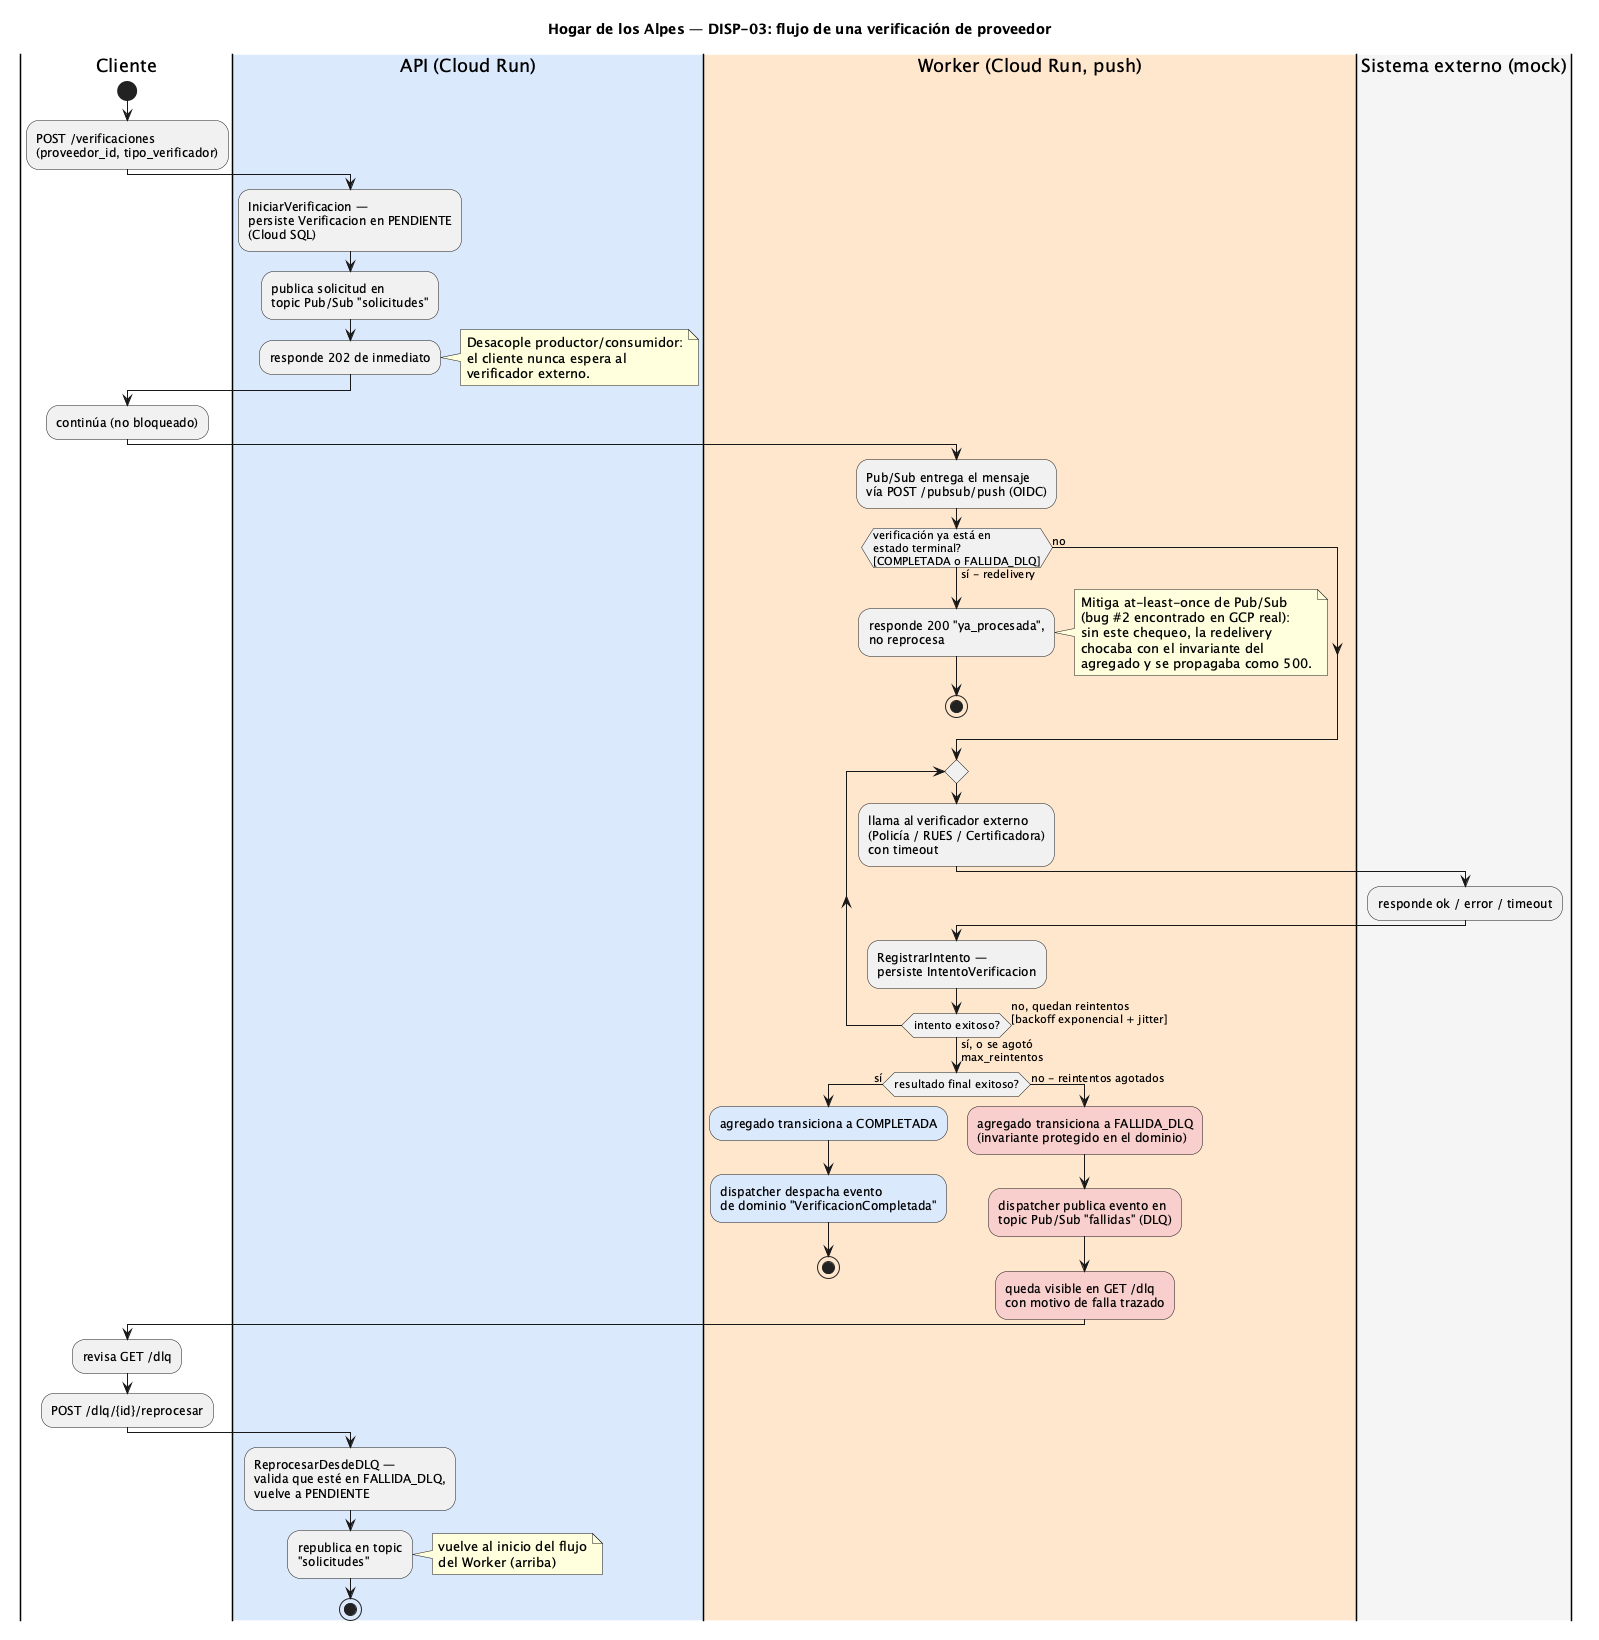

The diagram above was rendered by PlantUML. Its source (embedded in the PNG):
@startuml 02-flujo-verificacion

' Hogar de los Alpes (HdA) - DISP-03 - Diagrama de flujo
'
' Camino completo de una verificación: aceptación desacoplada, reintentos
' con backoff (tenacity, worker/core.py), transición a DLQ al agotar
' reintentos (invariante del agregado, registrar_intento.py), y reproceso
' manual. Incluye el chequeo de idempotencia de push_handler.py — el bug #2
' encontrado corriendo el experimento contra GCP real (ver RESULTADOS-DISP03.md).

title Hogar de los Alpes — DISP-03: flujo de una verificación de proveedor

|#FFFFFF|Cliente|
start
:POST /verificaciones\n(proveedor_id, tipo_verificador);

|#DAE8FC|API (Cloud Run)|
:IniciarVerificacion —\npersiste Verificacion en PENDIENTE\n(Cloud SQL);
:publica solicitud en\ntopic Pub/Sub "solicitudes";
:responde 202 de inmediato;
note right
  Desacople productor/consumidor:
  el cliente nunca espera al
  verificador externo.
end note

|#FFFFFF|Cliente|
:continúa (no bloqueado);

|#FFE6CC|Worker (Cloud Run, push)|
:Pub/Sub entrega el mensaje\nvía POST /pubsub/push (OIDC);
if (verificación ya está en\nestado terminal?\n[COMPLETADA o FALLIDA_DLQ]) then (sí - redelivery)
  :responde 200 "ya_procesada",\nno reprocesa;
  note right
    Mitiga at-least-once de Pub/Sub
    (bug #2 encontrado en GCP real):
    sin este chequeo, la redelivery
    chocaba con el invariante del
    agregado y se propagaba como 500.
  end note
  stop
else (no)
endif

repeat
  :llama al verificador externo\n(Policía / RUES / Certificadora)\ncon timeout;

  |#F5F5F5|Sistema externo (mock)|
  :responde ok / error / timeout;

  |#FFE6CC|Worker (Cloud Run, push)|
  :RegistrarIntento —\npersiste IntentoVerificacion;
repeat while (intento exitoso?) is (no, quedan reintentos\n[backoff exponencial + jitter]) not (sí, o se agotó\nmax_reintentos)

if (resultado final exitoso?) then (sí)
  :agregado transiciona a COMPLETADA;<<#DAE8FC>>
  :dispatcher despacha evento\nde dominio "VerificacionCompletada";<<#DAE8FC>>
  stop
else (no - reintentos agotados)
  :agregado transiciona a FALLIDA_DLQ\n(invariante protegido en el dominio);<<#F8CECC>>
  :dispatcher publica evento en\ntopic Pub/Sub "fallidas" (DLQ);<<#F8CECC>>
  :queda visible en GET /dlq\ncon motivo de falla trazado;<<#F8CECC>>
endif

|#FFFFFF|Cliente|
:revisa GET /dlq;
:POST /dlq/{id}/reprocesar;

|#DAE8FC|API (Cloud Run)|
:ReprocesarDesdeDLQ —\nvalida que esté en FALLIDA_DLQ,\nvuelve a PENDIENTE;
:republica en topic\n"solicitudes";
note right: vuelve al inicio del flujo\ndel Worker (arriba)

stop

@enduml